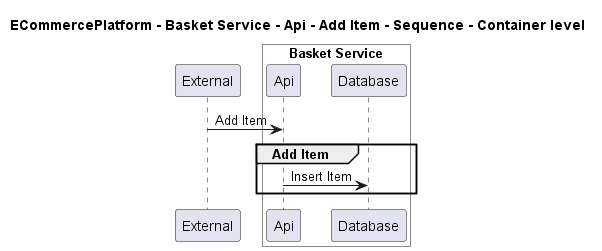

The diagram above was rendered by PlantUML. Its source (embedded in the PNG):
@startuml
!pragma layout smetana

title ECommercePlatform - Basket Service - Api - Add Item - Sequence - Container level

participant "External" as C4InterFlow.SoftwareSystems.ExternalSystem

box "Basket Service" #White
    participant "Api" as ECommercePlatform.SoftwareSystems.BasketService.Containers.Api
    participant "Database" as ECommercePlatform.SoftwareSystems.BasketService.Containers.Database
end box


C4InterFlow.SoftwareSystems.ExternalSystem -> ECommercePlatform.SoftwareSystems.BasketService.Containers.Api : Add Item
group Add Item
ECommercePlatform.SoftwareSystems.BasketService.Containers.Api -> ECommercePlatform.SoftwareSystems.BasketService.Containers.Database : Insert Item
end


@enduml